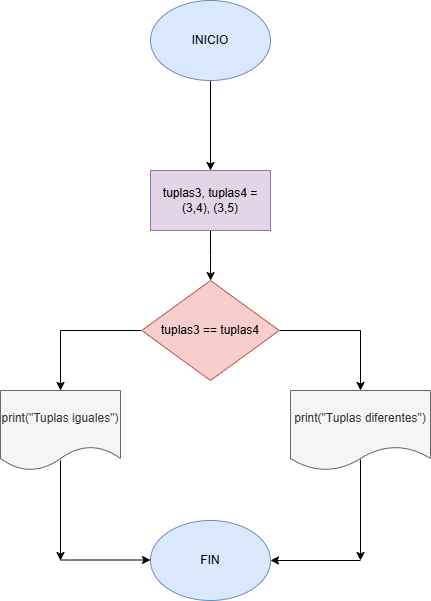

The diagram above was exported from draw.io. Its source (the exported page's mxGraphModel, read from the mxfile embedded in the PNG):
<mxGraphModel dx="1694" dy="499" grid="1" gridSize="10" guides="1" tooltips="1" connect="1" arrows="1" fold="1" page="1" pageScale="1" pageWidth="827" pageHeight="1169" math="0" shadow="0">
  <root>
    <mxCell id="0" />
    <mxCell id="1" parent="0" />
    <mxCell id="t11H0l8tb3WR-mTH9665-3" value="" style="edgeStyle=orthogonalEdgeStyle;rounded=0;orthogonalLoop=1;jettySize=auto;html=1;" edge="1" parent="1" source="t11H0l8tb3WR-mTH9665-1" target="t11H0l8tb3WR-mTH9665-2">
      <mxGeometry relative="1" as="geometry" />
    </mxCell>
    <mxCell id="t11H0l8tb3WR-mTH9665-1" value="INICIO" style="ellipse;whiteSpace=wrap;html=1;fillColor=#dae8fc;strokeColor=#6c8ebf;" vertex="1" parent="1">
      <mxGeometry x="110" y="10" width="120" height="80" as="geometry" />
    </mxCell>
    <mxCell id="t11H0l8tb3WR-mTH9665-5" value="" style="edgeStyle=orthogonalEdgeStyle;rounded=0;orthogonalLoop=1;jettySize=auto;html=1;" edge="1" parent="1" source="t11H0l8tb3WR-mTH9665-2" target="t11H0l8tb3WR-mTH9665-4">
      <mxGeometry relative="1" as="geometry" />
    </mxCell>
    <mxCell id="t11H0l8tb3WR-mTH9665-2" value="tuplas3, tuplas4 = (3,4), (3,5)" style="whiteSpace=wrap;html=1;fillColor=#e1d5e7;strokeColor=#9673a6;" vertex="1" parent="1">
      <mxGeometry x="110" y="180" width="120" height="60" as="geometry" />
    </mxCell>
    <mxCell id="t11H0l8tb3WR-mTH9665-7" value="" style="edgeStyle=orthogonalEdgeStyle;rounded=0;orthogonalLoop=1;jettySize=auto;html=1;" edge="1" parent="1" source="t11H0l8tb3WR-mTH9665-4" target="t11H0l8tb3WR-mTH9665-6">
      <mxGeometry relative="1" as="geometry" />
    </mxCell>
    <mxCell id="t11H0l8tb3WR-mTH9665-9" value="" style="edgeStyle=orthogonalEdgeStyle;rounded=0;orthogonalLoop=1;jettySize=auto;html=1;" edge="1" parent="1" source="t11H0l8tb3WR-mTH9665-4" target="t11H0l8tb3WR-mTH9665-8">
      <mxGeometry relative="1" as="geometry" />
    </mxCell>
    <mxCell id="t11H0l8tb3WR-mTH9665-4" value="tuplas3 == tuplas4" style="rhombus;whiteSpace=wrap;html=1;fillColor=#f8cecc;strokeColor=#b85450;" vertex="1" parent="1">
      <mxGeometry x="101.25" y="290" width="137.5" height="100" as="geometry" />
    </mxCell>
    <mxCell id="t11H0l8tb3WR-mTH9665-6" value="print(&quot;Tuplas iguales&quot;)" style="shape=document;whiteSpace=wrap;html=1;boundedLbl=1;fillColor=#f5f5f5;strokeColor=#666666;fontColor=#333333;" vertex="1" parent="1">
      <mxGeometry x="-40" y="400" width="120" height="80" as="geometry" />
    </mxCell>
    <mxCell id="t11H0l8tb3WR-mTH9665-8" value="print(&quot;Tuplas diferentes&quot;)" style="shape=document;whiteSpace=wrap;html=1;boundedLbl=1;fillColor=#f5f5f5;strokeColor=#666666;fontColor=#333333;" vertex="1" parent="1">
      <mxGeometry x="250" y="400" width="140" height="80" as="geometry" />
    </mxCell>
    <mxCell id="t11H0l8tb3WR-mTH9665-10" value="FIN" style="ellipse;whiteSpace=wrap;html=1;fillColor=#dae8fc;strokeColor=#6c8ebf;" vertex="1" parent="1">
      <mxGeometry x="110" y="530" width="120" height="80" as="geometry" />
    </mxCell>
    <mxCell id="t11H0l8tb3WR-mTH9665-12" value="" style="endArrow=classic;html=1;rounded=0;exitX=0.5;exitY=0.863;exitDx=0;exitDy=0;exitPerimeter=0;" edge="1" parent="1" source="t11H0l8tb3WR-mTH9665-8">
      <mxGeometry width="50" height="50" relative="1" as="geometry">
        <mxPoint x="380" y="450" as="sourcePoint" />
        <mxPoint x="320" y="570" as="targetPoint" />
      </mxGeometry>
    </mxCell>
    <mxCell id="t11H0l8tb3WR-mTH9665-13" value="" style="endArrow=classic;html=1;rounded=0;exitX=0.5;exitY=0.875;exitDx=0;exitDy=0;exitPerimeter=0;" edge="1" parent="1" source="t11H0l8tb3WR-mTH9665-6">
      <mxGeometry width="50" height="50" relative="1" as="geometry">
        <mxPoint x="380" y="450" as="sourcePoint" />
        <mxPoint x="20" y="570" as="targetPoint" />
      </mxGeometry>
    </mxCell>
    <mxCell id="t11H0l8tb3WR-mTH9665-14" value="" style="endArrow=classic;html=1;rounded=0;entryX=0;entryY=0.5;entryDx=0;entryDy=0;" edge="1" parent="1">
      <mxGeometry width="50" height="50" relative="1" as="geometry">
        <mxPoint x="20" y="569.5" as="sourcePoint" />
        <mxPoint x="110" y="569.5" as="targetPoint" />
      </mxGeometry>
    </mxCell>
    <mxCell id="t11H0l8tb3WR-mTH9665-15" value="" style="endArrow=classic;html=1;rounded=0;entryX=1;entryY=0.5;entryDx=0;entryDy=0;" edge="1" parent="1" target="t11H0l8tb3WR-mTH9665-10">
      <mxGeometry width="50" height="50" relative="1" as="geometry">
        <mxPoint x="320" y="570" as="sourcePoint" />
        <mxPoint x="350" y="560" as="targetPoint" />
      </mxGeometry>
    </mxCell>
  </root>
</mxGraphModel>